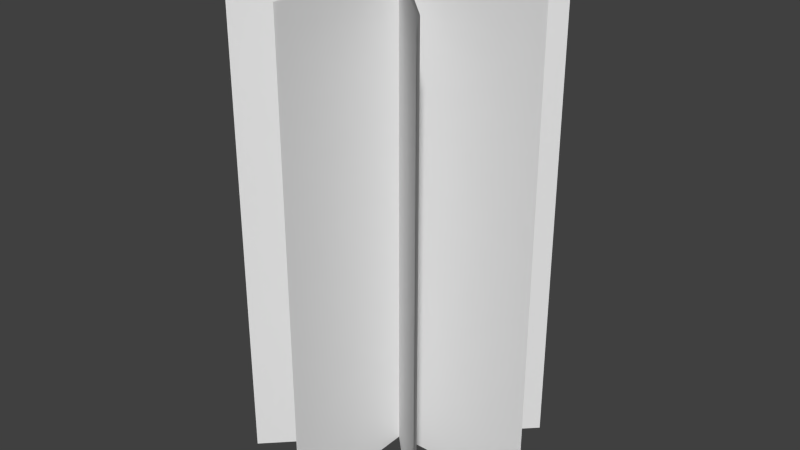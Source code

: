 # Source: Flame.blend  (saved by Blender 2.76.0; exported with 4.5.12 LTS)
import bpy
from mathutils import Matrix  # noqa: F401  (used for matrix-valued properties, if any)

bpy.ops.wm.read_factory_settings(use_empty=True)
scene = bpy.context.scene
scene.name = 'Scene'

# ---- collections
col_collection_1 = bpy.data.collections.new('Collection 1'); scene.collection.children.link(col_collection_1)

# ---- world
world_world = bpy.data.worlds.new('World'); scene.world = world_world
world_world.color = (0.05088, 0.05088, 0.05088)
world_world.use_sun_shadow = False
world_world.sun_shadow_jitter_overblur = 0.0
world_world.cycles.sampling_method = 'MANUAL'
world_world.cycles.sample_map_resolution = 256

# ---- meshes
me_flame = bpy.data.meshes.new('Flame')
me_flame.from_pydata([(-0.6, -5.96e-08, 0.0), (0.6, -5.96e-08, 0.0), (-0.6, 5.96e-08, 2.0), (0.6, 5.96e-08, 2.0)], [], [(0, 1, 3, 2)])
_uv = me_flame.uv_layers.new(name='UVMap')
_uv.uv.foreach_set('vector', [0.0, 0.0, 1.0, 0.0, 1.0, 1.0, 0.0, 1.0])
me_flame.use_remesh_preserve_volume = False
me_flame.use_remesh_preserve_attributes = False
me_flame.use_mirror_vertex_groups = False
me_flame.update()

# ---- objects
ob_empty = bpy.data.objects.new('Empty', None)
ob_flame = bpy.data.objects.new('Flame', me_flame)

# ---- transforms, parenting, visibility, modifiers, constraints
ob_empty.location = (0.0, 0.0, 0.0)
ob_empty.rotation_euler = (0.0, -0.0, -0.7854)
ob_empty.empty_image_offset = (0.0, 0.0)
ob_empty.lineart.crease_threshold = 0.0
ob_flame.location = (0.0, 0.0, 0.0)
ob_flame.lineart.crease_threshold = 0.0
_m = ob_flame.modifiers.new('Array', 'ARRAY')
_m.count = 4
_m.use_constant_offset = True
_m.constant_offset_displace = (0.0, 0.0, 0.0)
_m.use_relative_offset = False
_m.use_object_offset = True
_m.offset_object = ob_empty
_m = ob_flame.modifiers.new('Solidify', 'SOLIDIFY')
_m.offset = 0.0
_m.use_rim = False
_m.use_rim_only = True
_m.nonmanifold_thickness_mode = 'FIXED'
_m.nonmanifold_merge_threshold = 0.0003

# ---- collection membership
col_collection_1.objects.link(ob_empty)
col_collection_1.objects.link(ob_flame)

# ---- scene / render settings (as saved in the file)
scene.frame_start = 1; scene.frame_end = 250; scene.frame_set(1)
scene.render.engine = 'BLENDER_EEVEE_NEXT'
scene.render.resolution_percentage = 50
scene.render.dither_intensity = 0.0
scene.cycles.use_denoising = False
scene.cycles.samples = 10
scene.cycles.sampling_pattern = 'TABULATED_SOBOL'
scene.cycles.light_sampling_threshold = 0.0
scene.cycles.use_adaptive_sampling = False
scene.cycles.use_light_tree = False
scene.cycles.blur_glossy = 0.0
scene.cycles.pixel_filter_type = 'GAUSSIAN'
scene.cycles.sample_clamp_indirect = 0.0
scene.view_settings.view_transform = 'Standard'
bpy.context.view_layer.update()

# ---- added for rendering (the .blend has no active camera and no usable light): camera, sun
cam_auto = bpy.data.cameras.new('AutoCamera')
cam_auto.lens = 50.0
cam_auto.sensor_width = 36.0
cam_auto.clip_end = 1000.0
ob_auto_camera = bpy.data.objects.new('AutoCamera', cam_auto)
scene.collection.objects.link(ob_auto_camera)
ob_auto_camera.location = (2.42684, -2.91221, 2.94147)
ob_auto_camera.rotation_euler = (1.09748, -7.21219e-08, 0.694738)
scene.camera = ob_auto_camera
light_auto_sun = bpy.data.lights.new('AutoSun', 'SUN')
light_auto_sun.energy = 3.0
light_auto_sun.angle = 0.0523599
ob_auto_sun = bpy.data.objects.new('AutoSun', light_auto_sun)
scene.collection.objects.link(ob_auto_sun)
ob_auto_sun.rotation_euler = (0.872665, 0.174533, 0.523599)
bpy.context.view_layer.update()
